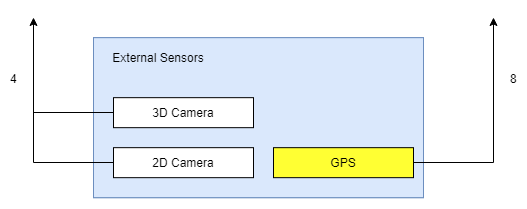

The diagram above was exported from draw.io. Its source (the exported page's mxGraphModel, read from the mxfile embedded in the PNG):
<mxGraphModel dx="1394" dy="764" grid="1" gridSize="10" guides="1" tooltips="1" connect="1" arrows="1" fold="1" page="1" pageScale="1" pageWidth="850" pageHeight="1100" math="0" shadow="0">
  <root>
    <mxCell id="0" />
    <mxCell id="1" parent="0" />
    <mxCell id="77caecd3866b876d-27" value="" style="group;fillColor=#dae8fc;strokeColor=#6c8ebf;" parent="1" vertex="1" connectable="0">
      <mxGeometry x="280" y="220.16668701171875" width="330" height="160" as="geometry" />
    </mxCell>
    <mxCell id="77caecd3866b876d-28" value="" style="rounded=0;whiteSpace=wrap;html=1;fillColor=#dae8fc;strokeColor=#6c8ebf;" parent="77caecd3866b876d-27" vertex="1">
      <mxGeometry width="330" height="160" as="geometry" />
    </mxCell>
    <mxCell id="77caecd3866b876d-29" value="External Sensors" style="text;html=1;strokeColor=none;fillColor=none;align=center;verticalAlign=middle;whiteSpace=wrap;rounded=0;" parent="77caecd3866b876d-27" vertex="1">
      <mxGeometry x="10" y="10" width="110" height="20" as="geometry" />
    </mxCell>
    <mxCell id="77caecd3866b876d-30" value="3D Camera" style="rounded=0;whiteSpace=wrap;html=1;" parent="77caecd3866b876d-27" vertex="1">
      <mxGeometry x="20" y="60" width="140" height="30" as="geometry" />
    </mxCell>
    <mxCell id="77caecd3866b876d-32" value="2D Camera" style="rounded=0;whiteSpace=wrap;html=1;" parent="77caecd3866b876d-27" vertex="1">
      <mxGeometry x="20" y="110" width="140" height="30" as="geometry" />
    </mxCell>
    <mxCell id="77caecd3866b876d-33" value="GPS" style="rounded=0;whiteSpace=wrap;html=1;fillColor=#FFFF33;" parent="77caecd3866b876d-27" vertex="1">
      <mxGeometry x="180" y="110" width="140" height="30" as="geometry" />
    </mxCell>
    <mxCell id="77caecd3866b876d-34" value="" style="endArrow=classic;html=1;exitX=0;exitY=0.5;rounded=0;" parent="1" source="77caecd3866b876d-32" edge="1">
      <mxGeometry width="50" height="50" relative="1" as="geometry">
        <mxPoint x="350" y="115" as="sourcePoint" />
        <mxPoint x="220" y="200" as="targetPoint" />
        <Array as="points">
          <mxPoint x="220" y="345" />
        </Array>
      </mxGeometry>
    </mxCell>
    <mxCell id="77caecd3866b876d-35" value="4" style="text;html=1;resizable=0;points=[];align=center;verticalAlign=middle;labelBackgroundColor=#ffffff;" parent="77caecd3866b876d-34" vertex="1" connectable="0">
      <mxGeometry x="0.5059" relative="1" as="geometry">
        <mxPoint x="-20" y="4" as="offset" />
      </mxGeometry>
    </mxCell>
    <mxCell id="77caecd3866b876d-36" value="" style="endArrow=none;html=1;entryX=0;entryY=0.5;" parent="1" target="77caecd3866b876d-30" edge="1">
      <mxGeometry width="50" height="50" relative="1" as="geometry">
        <mxPoint x="220" y="295" as="sourcePoint" />
        <mxPoint x="260" y="400" as="targetPoint" />
      </mxGeometry>
    </mxCell>
    <mxCell id="77caecd3866b876d-37" value="" style="endArrow=classic;html=1;rounded=0;" parent="1" edge="1">
      <mxGeometry width="50" height="50" relative="1" as="geometry">
        <mxPoint x="600" y="345" as="sourcePoint" />
        <mxPoint x="680" y="200" as="targetPoint" />
        <Array as="points">
          <mxPoint x="680" y="345" />
        </Array>
      </mxGeometry>
    </mxCell>
    <mxCell id="77caecd3866b876d-38" value="8" style="text;html=1;resizable=0;points=[];align=center;verticalAlign=middle;labelBackgroundColor=#ffffff;" parent="77caecd3866b876d-37" vertex="1" connectable="0">
      <mxGeometry x="0.5059" relative="1" as="geometry">
        <mxPoint x="20" y="4" as="offset" />
      </mxGeometry>
    </mxCell>
  </root>
</mxGraphModel>